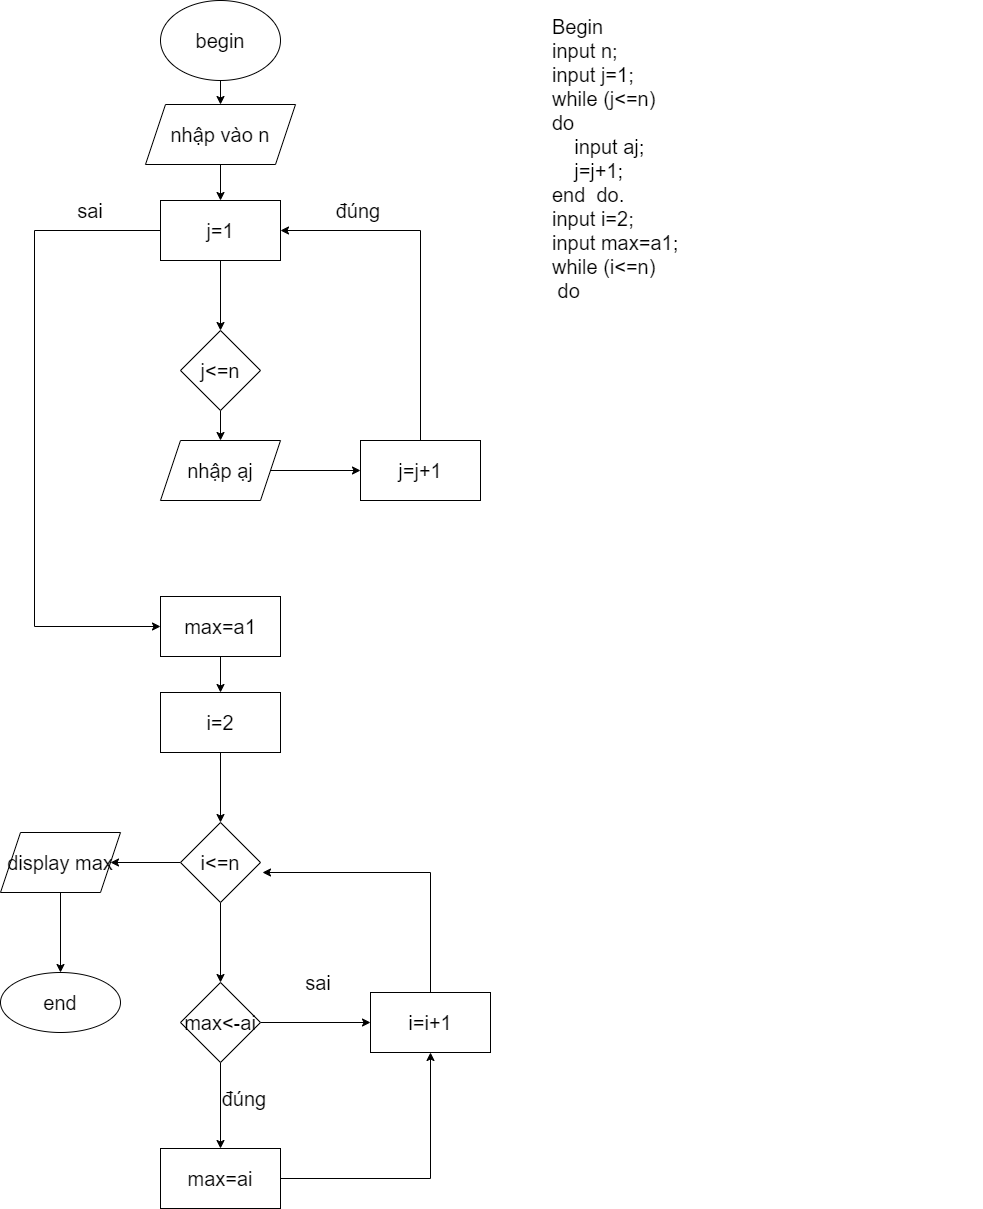

The diagram above was exported from draw.io. Its source (the exported page's mxGraphModel, read from the mxfile embedded in the PNG):
<mxGraphModel dx="1505" dy="757" grid="1" gridSize="12" guides="1" tooltips="1" connect="1" arrows="1" fold="1" page="1" pageScale="1" pageWidth="827" pageHeight="1169" math="0" shadow="0">
  <root>
    <mxCell id="0" />
    <mxCell id="1" parent="0" />
    <mxCell id="tQ27qqWYxY3SjFEuqfqB-3" value="" style="edgeStyle=orthogonalEdgeStyle;rounded=0;orthogonalLoop=1;jettySize=auto;html=1;fontSize=20;" edge="1" parent="1" source="tQ27qqWYxY3SjFEuqfqB-1" target="tQ27qqWYxY3SjFEuqfqB-2">
      <mxGeometry relative="1" as="geometry" />
    </mxCell>
    <mxCell id="tQ27qqWYxY3SjFEuqfqB-1" value="begin" style="ellipse;whiteSpace=wrap;html=1;fontSize=20;" vertex="1" parent="1">
      <mxGeometry x="330" y="40" width="120" height="80" as="geometry" />
    </mxCell>
    <mxCell id="tQ27qqWYxY3SjFEuqfqB-5" value="" style="edgeStyle=orthogonalEdgeStyle;rounded=0;orthogonalLoop=1;jettySize=auto;html=1;fontSize=20;" edge="1" parent="1" source="tQ27qqWYxY3SjFEuqfqB-2" target="tQ27qqWYxY3SjFEuqfqB-4">
      <mxGeometry relative="1" as="geometry" />
    </mxCell>
    <mxCell id="tQ27qqWYxY3SjFEuqfqB-2" value="nhập vào n" style="shape=parallelogram;perimeter=parallelogramPerimeter;whiteSpace=wrap;html=1;fixedSize=1;fontSize=20;" vertex="1" parent="1">
      <mxGeometry x="315" y="144" width="150" height="60" as="geometry" />
    </mxCell>
    <mxCell id="tQ27qqWYxY3SjFEuqfqB-7" value="" style="edgeStyle=orthogonalEdgeStyle;rounded=0;orthogonalLoop=1;jettySize=auto;html=1;fontSize=20;" edge="1" parent="1" source="tQ27qqWYxY3SjFEuqfqB-4" target="tQ27qqWYxY3SjFEuqfqB-6">
      <mxGeometry relative="1" as="geometry" />
    </mxCell>
    <mxCell id="tQ27qqWYxY3SjFEuqfqB-16" value="" style="edgeStyle=orthogonalEdgeStyle;rounded=0;orthogonalLoop=1;jettySize=auto;html=1;fontSize=20;" edge="1" parent="1" source="tQ27qqWYxY3SjFEuqfqB-4" target="tQ27qqWYxY3SjFEuqfqB-15">
      <mxGeometry relative="1" as="geometry">
        <Array as="points">
          <mxPoint x="204" y="270" />
          <mxPoint x="204" y="666" />
        </Array>
      </mxGeometry>
    </mxCell>
    <mxCell id="tQ27qqWYxY3SjFEuqfqB-4" value="j=1" style="whiteSpace=wrap;html=1;fontSize=20;" vertex="1" parent="1">
      <mxGeometry x="330" y="240" width="120" height="60" as="geometry" />
    </mxCell>
    <mxCell id="tQ27qqWYxY3SjFEuqfqB-11" value="" style="edgeStyle=orthogonalEdgeStyle;rounded=0;orthogonalLoop=1;jettySize=auto;html=1;fontSize=20;" edge="1" parent="1" source="tQ27qqWYxY3SjFEuqfqB-6" target="tQ27qqWYxY3SjFEuqfqB-10">
      <mxGeometry relative="1" as="geometry" />
    </mxCell>
    <mxCell id="tQ27qqWYxY3SjFEuqfqB-6" value="j&amp;lt;=n" style="rhombus;whiteSpace=wrap;html=1;fontSize=20;" vertex="1" parent="1">
      <mxGeometry x="350" y="370" width="80" height="80" as="geometry" />
    </mxCell>
    <mxCell id="tQ27qqWYxY3SjFEuqfqB-13" value="" style="edgeStyle=orthogonalEdgeStyle;rounded=0;orthogonalLoop=1;jettySize=auto;html=1;fontSize=20;" edge="1" parent="1" source="tQ27qqWYxY3SjFEuqfqB-10" target="tQ27qqWYxY3SjFEuqfqB-12">
      <mxGeometry relative="1" as="geometry" />
    </mxCell>
    <mxCell id="tQ27qqWYxY3SjFEuqfqB-10" value="nhập ạj" style="shape=parallelogram;perimeter=parallelogramPerimeter;whiteSpace=wrap;html=1;fixedSize=1;fontSize=20;" vertex="1" parent="1">
      <mxGeometry x="330" y="480" width="120" height="60" as="geometry" />
    </mxCell>
    <mxCell id="tQ27qqWYxY3SjFEuqfqB-14" style="edgeStyle=orthogonalEdgeStyle;rounded=0;orthogonalLoop=1;jettySize=auto;html=1;entryX=1;entryY=0.5;entryDx=0;entryDy=0;fontSize=20;" edge="1" parent="1" source="tQ27qqWYxY3SjFEuqfqB-12" target="tQ27qqWYxY3SjFEuqfqB-4">
      <mxGeometry relative="1" as="geometry">
        <Array as="points">
          <mxPoint x="590" y="270" />
        </Array>
      </mxGeometry>
    </mxCell>
    <mxCell id="tQ27qqWYxY3SjFEuqfqB-12" value="j=j+1" style="whiteSpace=wrap;html=1;fontSize=20;" vertex="1" parent="1">
      <mxGeometry x="530" y="480" width="120" height="60" as="geometry" />
    </mxCell>
    <mxCell id="tQ27qqWYxY3SjFEuqfqB-18" value="" style="edgeStyle=orthogonalEdgeStyle;rounded=0;orthogonalLoop=1;jettySize=auto;html=1;fontSize=20;" edge="1" parent="1" source="tQ27qqWYxY3SjFEuqfqB-15" target="tQ27qqWYxY3SjFEuqfqB-17">
      <mxGeometry relative="1" as="geometry" />
    </mxCell>
    <mxCell id="tQ27qqWYxY3SjFEuqfqB-15" value="max=a1" style="whiteSpace=wrap;html=1;fontSize=20;" vertex="1" parent="1">
      <mxGeometry x="330" y="636" width="120" height="60" as="geometry" />
    </mxCell>
    <mxCell id="tQ27qqWYxY3SjFEuqfqB-20" value="" style="edgeStyle=orthogonalEdgeStyle;rounded=0;orthogonalLoop=1;jettySize=auto;html=1;fontSize=20;" edge="1" parent="1" source="tQ27qqWYxY3SjFEuqfqB-17" target="tQ27qqWYxY3SjFEuqfqB-19">
      <mxGeometry relative="1" as="geometry" />
    </mxCell>
    <mxCell id="tQ27qqWYxY3SjFEuqfqB-17" value="i=2" style="whiteSpace=wrap;html=1;fontSize=20;" vertex="1" parent="1">
      <mxGeometry x="330" y="732" width="120" height="60" as="geometry" />
    </mxCell>
    <mxCell id="tQ27qqWYxY3SjFEuqfqB-22" value="" style="edgeStyle=orthogonalEdgeStyle;rounded=0;orthogonalLoop=1;jettySize=auto;html=1;fontSize=20;" edge="1" parent="1" source="tQ27qqWYxY3SjFEuqfqB-19" target="tQ27qqWYxY3SjFEuqfqB-21">
      <mxGeometry relative="1" as="geometry" />
    </mxCell>
    <mxCell id="tQ27qqWYxY3SjFEuqfqB-26" value="" style="edgeStyle=orthogonalEdgeStyle;rounded=0;orthogonalLoop=1;jettySize=auto;html=1;fontSize=20;" edge="1" parent="1" source="tQ27qqWYxY3SjFEuqfqB-19" target="tQ27qqWYxY3SjFEuqfqB-25">
      <mxGeometry relative="1" as="geometry" />
    </mxCell>
    <mxCell id="tQ27qqWYxY3SjFEuqfqB-19" value="i&amp;lt;=n" style="rhombus;whiteSpace=wrap;html=1;fontSize=20;" vertex="1" parent="1">
      <mxGeometry x="350" y="862" width="80" height="80" as="geometry" />
    </mxCell>
    <mxCell id="tQ27qqWYxY3SjFEuqfqB-24" value="" style="edgeStyle=orthogonalEdgeStyle;rounded=0;orthogonalLoop=1;jettySize=auto;html=1;fontSize=20;" edge="1" parent="1" source="tQ27qqWYxY3SjFEuqfqB-21" target="tQ27qqWYxY3SjFEuqfqB-23">
      <mxGeometry relative="1" as="geometry" />
    </mxCell>
    <mxCell id="tQ27qqWYxY3SjFEuqfqB-21" value="display max" style="shape=parallelogram;perimeter=parallelogramPerimeter;whiteSpace=wrap;html=1;fixedSize=1;fontSize=20;" vertex="1" parent="1">
      <mxGeometry x="170" y="872" width="120" height="60" as="geometry" />
    </mxCell>
    <mxCell id="tQ27qqWYxY3SjFEuqfqB-23" value="end" style="ellipse;whiteSpace=wrap;html=1;fontSize=20;" vertex="1" parent="1">
      <mxGeometry x="170" y="1012" width="120" height="60" as="geometry" />
    </mxCell>
    <mxCell id="tQ27qqWYxY3SjFEuqfqB-28" value="" style="edgeStyle=orthogonalEdgeStyle;rounded=0;orthogonalLoop=1;jettySize=auto;html=1;fontSize=20;" edge="1" parent="1" source="tQ27qqWYxY3SjFEuqfqB-25" target="tQ27qqWYxY3SjFEuqfqB-27">
      <mxGeometry relative="1" as="geometry" />
    </mxCell>
    <mxCell id="tQ27qqWYxY3SjFEuqfqB-31" value="" style="edgeStyle=orthogonalEdgeStyle;rounded=0;orthogonalLoop=1;jettySize=auto;html=1;fontSize=20;" edge="1" parent="1" source="tQ27qqWYxY3SjFEuqfqB-25" target="tQ27qqWYxY3SjFEuqfqB-30">
      <mxGeometry relative="1" as="geometry" />
    </mxCell>
    <mxCell id="tQ27qqWYxY3SjFEuqfqB-25" value="max&amp;lt;-ai" style="rhombus;whiteSpace=wrap;html=1;fontSize=20;" vertex="1" parent="1">
      <mxGeometry x="350" y="1022" width="80" height="80" as="geometry" />
    </mxCell>
    <mxCell id="tQ27qqWYxY3SjFEuqfqB-29" style="edgeStyle=orthogonalEdgeStyle;rounded=0;orthogonalLoop=1;jettySize=auto;html=1;fontSize=20;" edge="1" parent="1" source="tQ27qqWYxY3SjFEuqfqB-27">
      <mxGeometry relative="1" as="geometry">
        <mxPoint x="432" y="912" as="targetPoint" />
        <Array as="points">
          <mxPoint x="600" y="912" />
        </Array>
      </mxGeometry>
    </mxCell>
    <mxCell id="tQ27qqWYxY3SjFEuqfqB-27" value="i=i+1" style="whiteSpace=wrap;html=1;fontSize=20;" vertex="1" parent="1">
      <mxGeometry x="540" y="1032" width="120" height="60" as="geometry" />
    </mxCell>
    <mxCell id="tQ27qqWYxY3SjFEuqfqB-32" style="edgeStyle=orthogonalEdgeStyle;rounded=0;orthogonalLoop=1;jettySize=auto;html=1;entryX=0.5;entryY=1;entryDx=0;entryDy=0;fontSize=20;" edge="1" parent="1" source="tQ27qqWYxY3SjFEuqfqB-30" target="tQ27qqWYxY3SjFEuqfqB-27">
      <mxGeometry relative="1" as="geometry" />
    </mxCell>
    <mxCell id="tQ27qqWYxY3SjFEuqfqB-30" value="max=ai" style="whiteSpace=wrap;html=1;fontSize=20;" vertex="1" parent="1">
      <mxGeometry x="330" y="1188" width="120" height="60" as="geometry" />
    </mxCell>
    <mxCell id="tQ27qqWYxY3SjFEuqfqB-33" value="đúng" style="text;html=1;strokeColor=none;fillColor=none;align=center;verticalAlign=middle;whiteSpace=wrap;rounded=0;fontSize=20;" vertex="1" parent="1">
      <mxGeometry x="394" y="1128" width="40" height="20" as="geometry" />
    </mxCell>
    <mxCell id="tQ27qqWYxY3SjFEuqfqB-34" value="sai" style="text;html=1;strokeColor=none;fillColor=none;align=center;verticalAlign=middle;whiteSpace=wrap;rounded=0;fontSize=20;" vertex="1" parent="1">
      <mxGeometry x="468" y="1012" width="40" height="20" as="geometry" />
    </mxCell>
    <mxCell id="tQ27qqWYxY3SjFEuqfqB-35" value="sai" style="text;html=1;strokeColor=none;fillColor=none;align=center;verticalAlign=middle;whiteSpace=wrap;rounded=0;fontSize=20;" vertex="1" parent="1">
      <mxGeometry x="240" y="240" width="40" height="20" as="geometry" />
    </mxCell>
    <mxCell id="tQ27qqWYxY3SjFEuqfqB-36" value="đúng" style="text;html=1;strokeColor=none;fillColor=none;align=center;verticalAlign=middle;whiteSpace=wrap;rounded=0;fontSize=20;" vertex="1" parent="1">
      <mxGeometry x="508" y="240" width="40" height="20" as="geometry" />
    </mxCell>
    <mxCell id="tQ27qqWYxY3SjFEuqfqB-37" value="Begin&amp;nbsp;&lt;br&gt;input n;&lt;br&gt;input j=1;&lt;br&gt;while (j&amp;lt;=n)&lt;br&gt;do&lt;br&gt;&amp;nbsp; &amp;nbsp; input aj;&lt;br&gt;&amp;nbsp; &amp;nbsp; j=j+1;&lt;br&gt;end&amp;nbsp; do.&lt;br&gt;input i=2;&lt;br&gt;input max=a1;&lt;br&gt;while (i&amp;lt;=n)&lt;br&gt;&amp;nbsp;do&lt;br&gt;" style="text;html=1;strokeColor=none;fillColor=none;align=left;verticalAlign=top;whiteSpace=wrap;rounded=0;fontSize=20;" vertex="1" parent="1">
      <mxGeometry x="720" y="48" width="432" height="624" as="geometry" />
    </mxCell>
  </root>
</mxGraphModel>